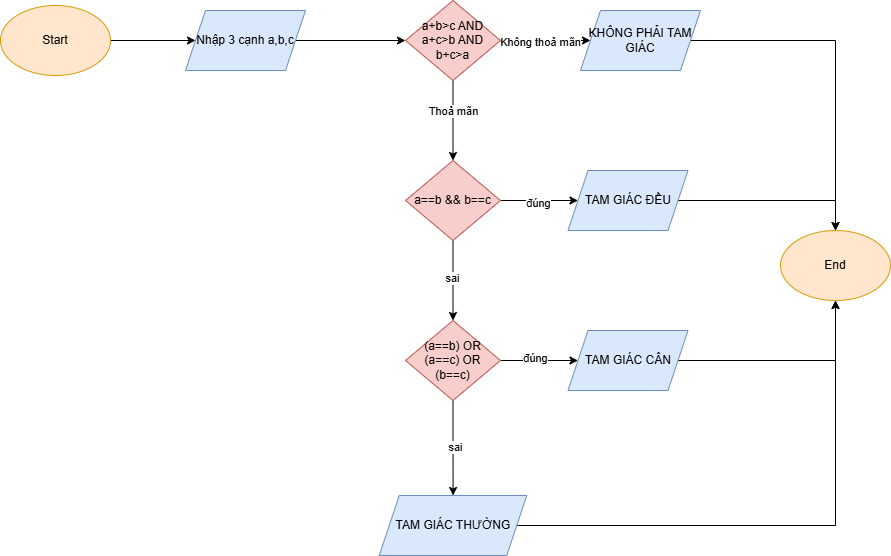

The diagram above was exported from draw.io. Its source (the exported page's mxGraphModel, read from the mxfile embedded in the PNG):
<mxGraphModel dx="872" dy="507" grid="1" gridSize="10" guides="1" tooltips="1" connect="1" arrows="1" fold="1" page="1" pageScale="1" pageWidth="827" pageHeight="1169" math="0" shadow="0">
  <root>
    <mxCell id="0" />
    <mxCell id="1" parent="0" />
    <mxCell id="qktyZIeqPou6abNE0bip-3" value="" style="edgeStyle=orthogonalEdgeStyle;rounded=0;orthogonalLoop=1;jettySize=auto;html=1;" edge="1" parent="1" source="qktyZIeqPou6abNE0bip-1" target="qktyZIeqPou6abNE0bip-2">
      <mxGeometry relative="1" as="geometry" />
    </mxCell>
    <mxCell id="qktyZIeqPou6abNE0bip-1" value="Start" style="ellipse;whiteSpace=wrap;html=1;fillColor=#ffe6cc;strokeColor=#d79b00;" vertex="1" parent="1">
      <mxGeometry x="20" y="10" width="110" height="70" as="geometry" />
    </mxCell>
    <mxCell id="qktyZIeqPou6abNE0bip-5" value="" style="edgeStyle=orthogonalEdgeStyle;rounded=0;orthogonalLoop=1;jettySize=auto;html=1;" edge="1" parent="1" source="qktyZIeqPou6abNE0bip-2" target="qktyZIeqPou6abNE0bip-4">
      <mxGeometry relative="1" as="geometry" />
    </mxCell>
    <mxCell id="qktyZIeqPou6abNE0bip-2" value="Nhập 3 cạnh a,b,c" style="shape=parallelogram;perimeter=parallelogramPerimeter;whiteSpace=wrap;html=1;fixedSize=1;fillColor=#dae8fc;strokeColor=#6c8ebf;" vertex="1" parent="1">
      <mxGeometry x="205" y="15" width="120" height="60" as="geometry" />
    </mxCell>
    <mxCell id="qktyZIeqPou6abNE0bip-7" value="" style="edgeStyle=orthogonalEdgeStyle;rounded=0;orthogonalLoop=1;jettySize=auto;html=1;" edge="1" parent="1" source="qktyZIeqPou6abNE0bip-4" target="qktyZIeqPou6abNE0bip-6">
      <mxGeometry relative="1" as="geometry" />
    </mxCell>
    <mxCell id="qktyZIeqPou6abNE0bip-18" value="Không thoả mãn" style="edgeLabel;html=1;align=center;verticalAlign=middle;resizable=0;points=[];" vertex="1" connectable="0" parent="qktyZIeqPou6abNE0bip-7">
      <mxGeometry x="-0.1226" y="-1" relative="1" as="geometry">
        <mxPoint as="offset" />
      </mxGeometry>
    </mxCell>
    <mxCell id="qktyZIeqPou6abNE0bip-9" value="" style="edgeStyle=orthogonalEdgeStyle;rounded=0;orthogonalLoop=1;jettySize=auto;html=1;" edge="1" parent="1" source="qktyZIeqPou6abNE0bip-4" target="qktyZIeqPou6abNE0bip-8">
      <mxGeometry relative="1" as="geometry" />
    </mxCell>
    <mxCell id="qktyZIeqPou6abNE0bip-19" value="Thoả mãn" style="edgeLabel;html=1;align=center;verticalAlign=middle;resizable=0;points=[];" vertex="1" connectable="0" parent="qktyZIeqPou6abNE0bip-9">
      <mxGeometry x="-0.25" relative="1" as="geometry">
        <mxPoint as="offset" />
      </mxGeometry>
    </mxCell>
    <mxCell id="qktyZIeqPou6abNE0bip-4" value="a+b&amp;gt;c AND a+c&amp;gt;b AND b+c&amp;gt;a" style="rhombus;whiteSpace=wrap;html=1;fillColor=#f8cecc;strokeColor=#b85450;" vertex="1" parent="1">
      <mxGeometry x="425" y="5" width="95" height="80" as="geometry" />
    </mxCell>
    <mxCell id="qktyZIeqPou6abNE0bip-28" style="edgeStyle=orthogonalEdgeStyle;rounded=0;orthogonalLoop=1;jettySize=auto;html=1;" edge="1" parent="1" source="qktyZIeqPou6abNE0bip-6" target="qktyZIeqPou6abNE0bip-24">
      <mxGeometry relative="1" as="geometry" />
    </mxCell>
    <mxCell id="qktyZIeqPou6abNE0bip-6" value="KHÔNG PHẢI TAM GIÁC" style="shape=parallelogram;perimeter=parallelogramPerimeter;whiteSpace=wrap;html=1;fixedSize=1;fillColor=#dae8fc;strokeColor=#6c8ebf;" vertex="1" parent="1">
      <mxGeometry x="600" y="15" width="120" height="60" as="geometry" />
    </mxCell>
    <mxCell id="qktyZIeqPou6abNE0bip-11" value="" style="edgeStyle=orthogonalEdgeStyle;rounded=0;orthogonalLoop=1;jettySize=auto;html=1;" edge="1" parent="1" source="qktyZIeqPou6abNE0bip-8" target="qktyZIeqPou6abNE0bip-10">
      <mxGeometry relative="1" as="geometry" />
    </mxCell>
    <mxCell id="qktyZIeqPou6abNE0bip-20" value="đúng" style="edgeLabel;html=1;align=center;verticalAlign=middle;resizable=0;points=[];" vertex="1" connectable="0" parent="qktyZIeqPou6abNE0bip-11">
      <mxGeometry x="-0.0452" y="-2" relative="1" as="geometry">
        <mxPoint as="offset" />
      </mxGeometry>
    </mxCell>
    <mxCell id="qktyZIeqPou6abNE0bip-13" value="" style="edgeStyle=orthogonalEdgeStyle;rounded=0;orthogonalLoop=1;jettySize=auto;html=1;" edge="1" parent="1" source="qktyZIeqPou6abNE0bip-8" target="qktyZIeqPou6abNE0bip-12">
      <mxGeometry relative="1" as="geometry" />
    </mxCell>
    <mxCell id="qktyZIeqPou6abNE0bip-21" value="sai" style="edgeLabel;html=1;align=center;verticalAlign=middle;resizable=0;points=[];" vertex="1" connectable="0" parent="qktyZIeqPou6abNE0bip-13">
      <mxGeometry x="-0.075" y="-1" relative="1" as="geometry">
        <mxPoint as="offset" />
      </mxGeometry>
    </mxCell>
    <mxCell id="qktyZIeqPou6abNE0bip-8" value="a==b &amp;amp;&amp;amp; b==c" style="rhombus;whiteSpace=wrap;html=1;fillColor=#f8cecc;strokeColor=#b85450;" vertex="1" parent="1">
      <mxGeometry x="425" y="165" width="95" height="80" as="geometry" />
    </mxCell>
    <mxCell id="qktyZIeqPou6abNE0bip-27" style="edgeStyle=orthogonalEdgeStyle;rounded=0;orthogonalLoop=1;jettySize=auto;html=1;entryX=0.5;entryY=0;entryDx=0;entryDy=0;" edge="1" parent="1" source="qktyZIeqPou6abNE0bip-10" target="qktyZIeqPou6abNE0bip-24">
      <mxGeometry relative="1" as="geometry" />
    </mxCell>
    <mxCell id="qktyZIeqPou6abNE0bip-10" value="TAM GIÁC ĐỀU" style="shape=parallelogram;perimeter=parallelogramPerimeter;whiteSpace=wrap;html=1;fixedSize=1;fillColor=#dae8fc;strokeColor=#6c8ebf;" vertex="1" parent="1">
      <mxGeometry x="587.5" y="175" width="120" height="60" as="geometry" />
    </mxCell>
    <mxCell id="qktyZIeqPou6abNE0bip-15" value="" style="edgeStyle=orthogonalEdgeStyle;rounded=0;orthogonalLoop=1;jettySize=auto;html=1;" edge="1" parent="1" source="qktyZIeqPou6abNE0bip-12" target="qktyZIeqPou6abNE0bip-14">
      <mxGeometry relative="1" as="geometry" />
    </mxCell>
    <mxCell id="qktyZIeqPou6abNE0bip-22" value="đúng" style="edgeLabel;html=1;align=center;verticalAlign=middle;resizable=0;points=[];" vertex="1" connectable="0" parent="qktyZIeqPou6abNE0bip-15">
      <mxGeometry x="-0.1226" y="3" relative="1" as="geometry">
        <mxPoint as="offset" />
      </mxGeometry>
    </mxCell>
    <mxCell id="qktyZIeqPou6abNE0bip-17" value="" style="edgeStyle=orthogonalEdgeStyle;rounded=0;orthogonalLoop=1;jettySize=auto;html=1;" edge="1" parent="1" source="qktyZIeqPou6abNE0bip-12" target="qktyZIeqPou6abNE0bip-16">
      <mxGeometry relative="1" as="geometry" />
    </mxCell>
    <mxCell id="qktyZIeqPou6abNE0bip-23" value="sai" style="edgeLabel;html=1;align=center;verticalAlign=middle;resizable=0;points=[];" vertex="1" connectable="0" parent="qktyZIeqPou6abNE0bip-17">
      <mxGeometry x="-0.0326" y="2" relative="1" as="geometry">
        <mxPoint as="offset" />
      </mxGeometry>
    </mxCell>
    <mxCell id="qktyZIeqPou6abNE0bip-12" value="(a==b) OR (a==c) OR (b==c)" style="rhombus;whiteSpace=wrap;html=1;fillColor=#f8cecc;strokeColor=#b85450;" vertex="1" parent="1">
      <mxGeometry x="425" y="325" width="95" height="80" as="geometry" />
    </mxCell>
    <mxCell id="qktyZIeqPou6abNE0bip-26" style="edgeStyle=orthogonalEdgeStyle;rounded=0;orthogonalLoop=1;jettySize=auto;html=1;" edge="1" parent="1" source="qktyZIeqPou6abNE0bip-14" target="qktyZIeqPou6abNE0bip-24">
      <mxGeometry relative="1" as="geometry" />
    </mxCell>
    <mxCell id="qktyZIeqPou6abNE0bip-14" value="TAM GIÁC CÂN" style="shape=parallelogram;perimeter=parallelogramPerimeter;whiteSpace=wrap;html=1;fixedSize=1;fillColor=#dae8fc;strokeColor=#6c8ebf;" vertex="1" parent="1">
      <mxGeometry x="587.5" y="335" width="120" height="60" as="geometry" />
    </mxCell>
    <mxCell id="qktyZIeqPou6abNE0bip-25" style="edgeStyle=orthogonalEdgeStyle;rounded=0;orthogonalLoop=1;jettySize=auto;html=1;entryX=0.5;entryY=1;entryDx=0;entryDy=0;" edge="1" parent="1" source="qktyZIeqPou6abNE0bip-16" target="qktyZIeqPou6abNE0bip-24">
      <mxGeometry relative="1" as="geometry" />
    </mxCell>
    <mxCell id="qktyZIeqPou6abNE0bip-16" value="TAM GIÁC THƯỜNG" style="shape=parallelogram;perimeter=parallelogramPerimeter;whiteSpace=wrap;html=1;fixedSize=1;fillColor=#dae8fc;strokeColor=#6c8ebf;" vertex="1" parent="1">
      <mxGeometry x="398.75" y="500" width="147.5" height="60" as="geometry" />
    </mxCell>
    <mxCell id="qktyZIeqPou6abNE0bip-24" value="End" style="ellipse;whiteSpace=wrap;html=1;fillColor=#ffe6cc;strokeColor=#d79b00;" vertex="1" parent="1">
      <mxGeometry x="800" y="235" width="110" height="70" as="geometry" />
    </mxCell>
  </root>
</mxGraphModel>